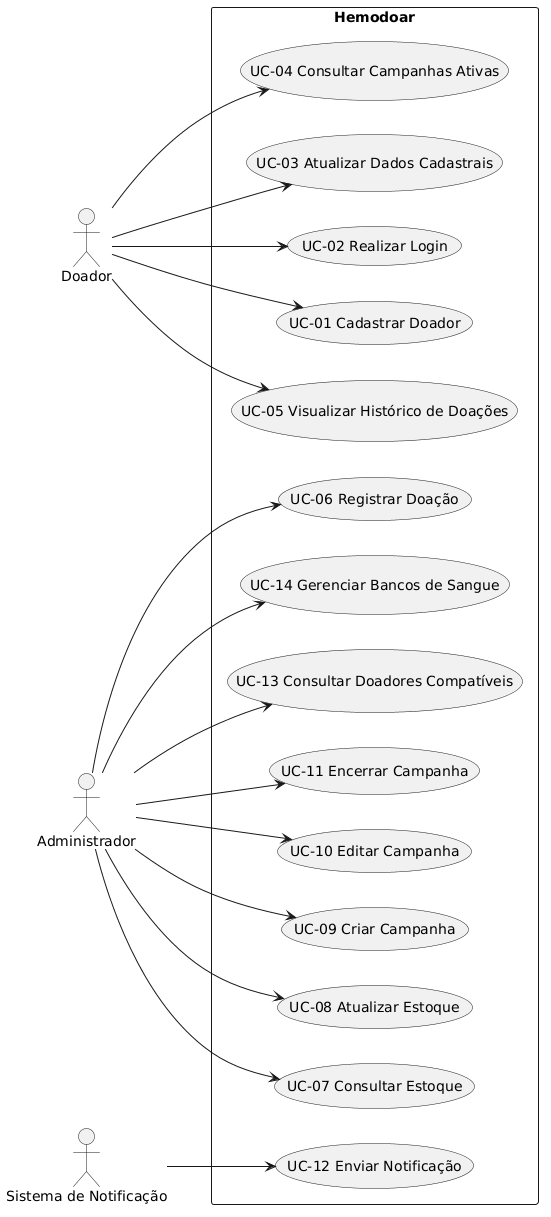

The diagram above was rendered by PlantUML. Its source (embedded in the PNG):
@startuml
left to right direction

actor Doador
actor Administrador
actor "Sistema de Notificação" as Sistema

rectangle "Hemodoar" {
  Doador --> (UC-01 Cadastrar Doador)
  Doador --> (UC-02 Realizar Login)
  Doador --> (UC-03 Atualizar Dados Cadastrais)
  Doador --> (UC-04 Consultar Campanhas Ativas)
  Doador --> (UC-05 Visualizar Histórico de Doações)

  Administrador --> (UC-06 Registrar Doação)
  Administrador --> (UC-07 Consultar Estoque)
  Administrador --> (UC-08 Atualizar Estoque)
  Administrador --> (UC-09 Criar Campanha)
  Administrador --> (UC-10 Editar Campanha)
  Administrador --> (UC-11 Encerrar Campanha)
  Administrador --> (UC-13 Consultar Doadores Compatíveis)
  Administrador --> (UC-14 Gerenciar Bancos de Sangue)

  Sistema --> (UC-12 Enviar Notificação)
}
@enduml